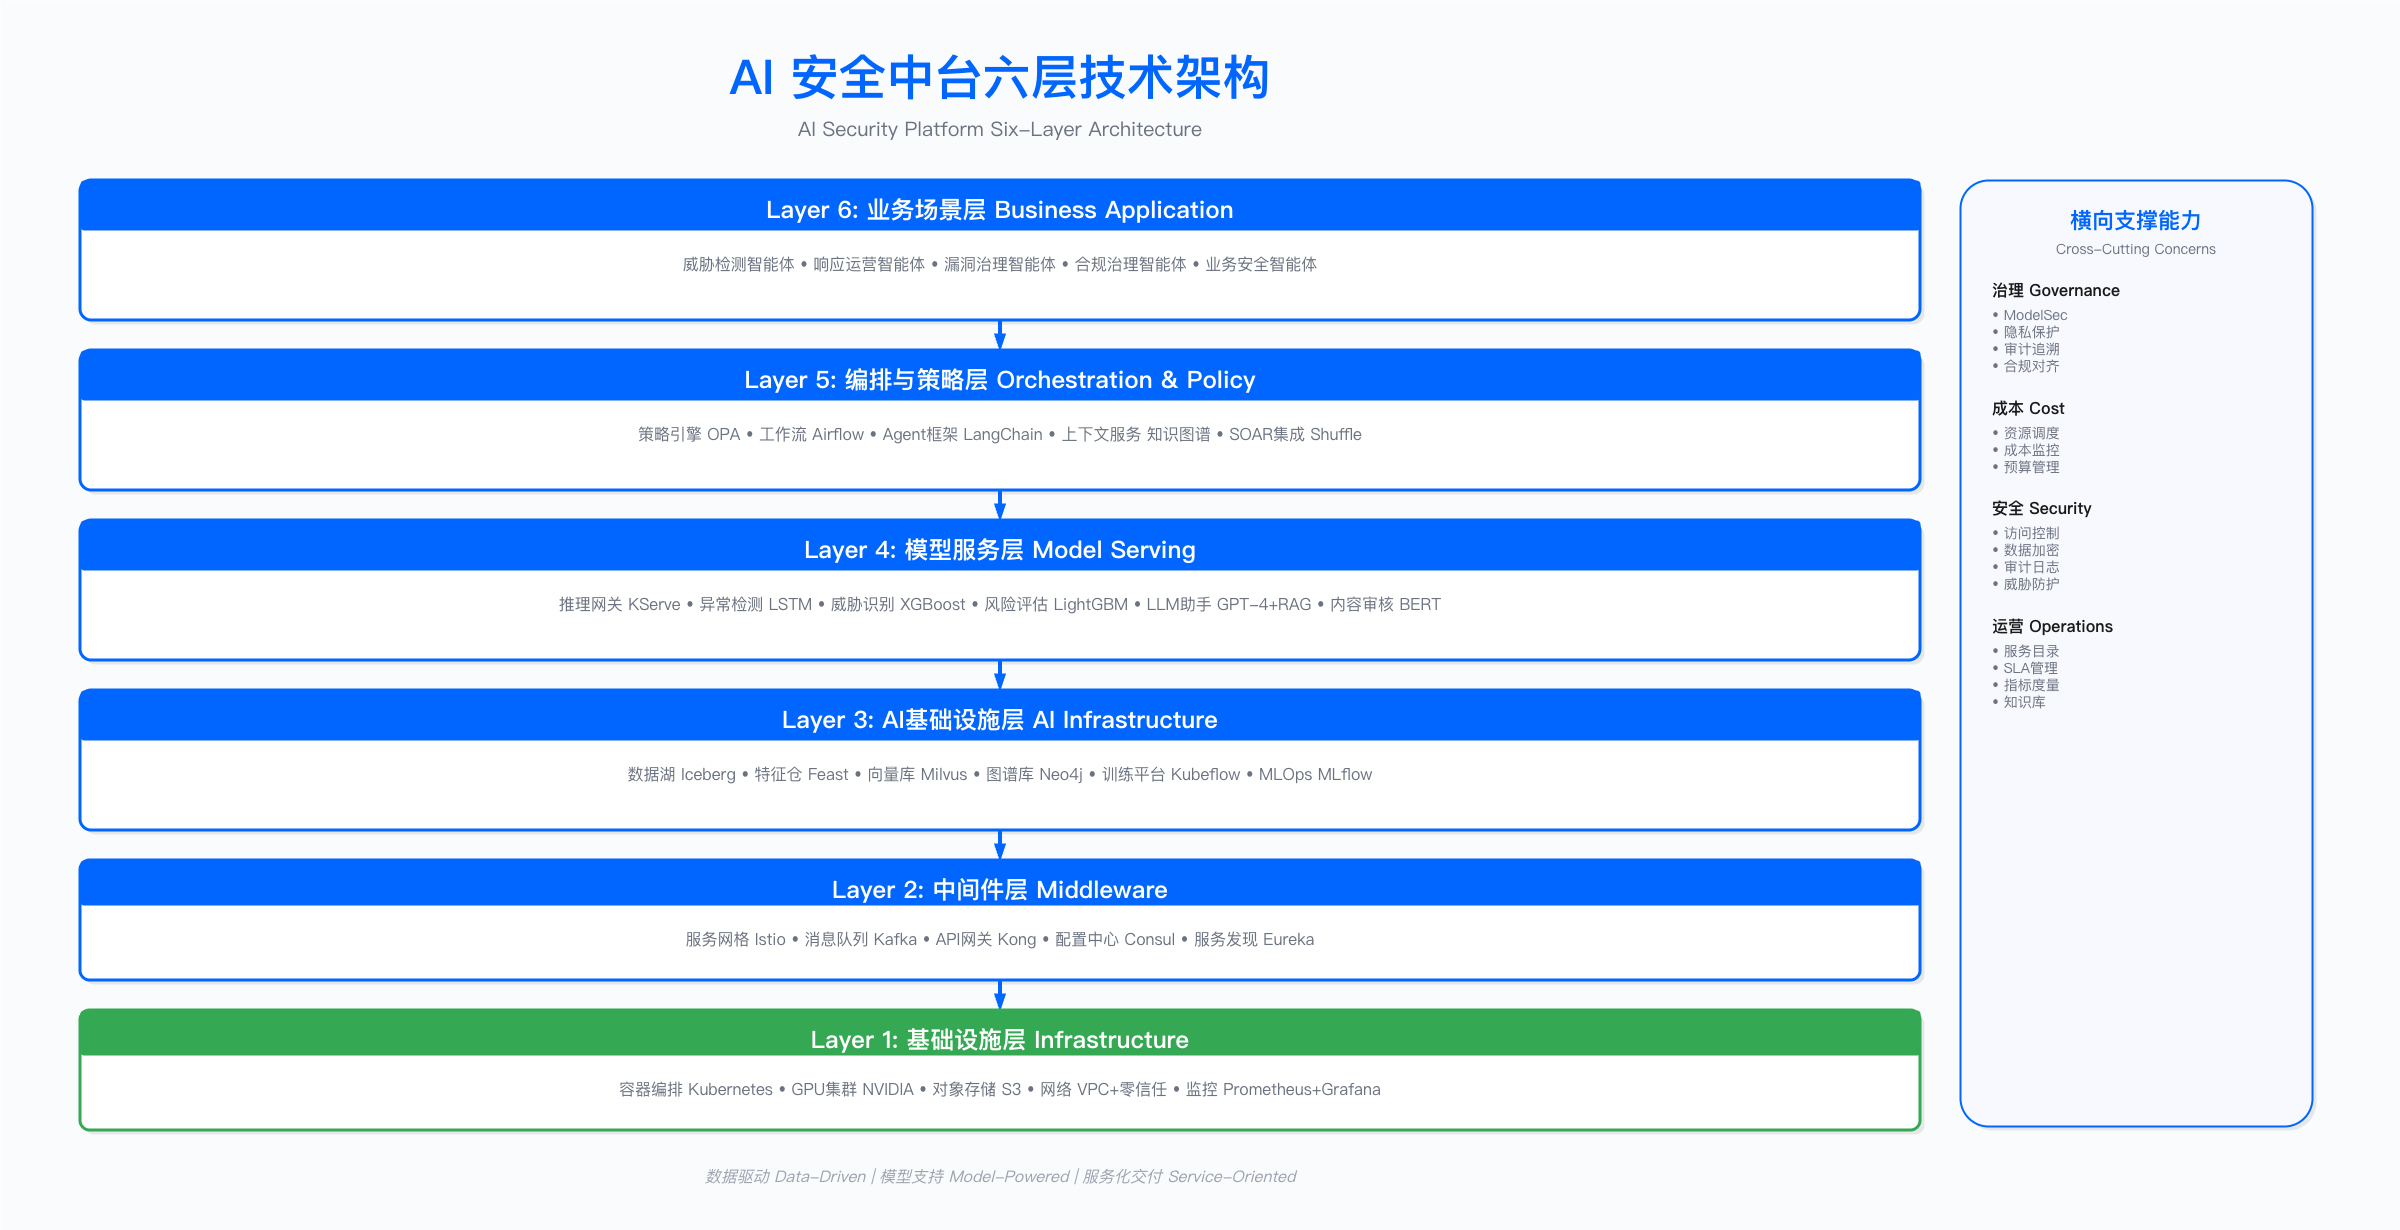

The diagram above was exported from draw.io. Its source (the exported page's mxGraphModel, read from the mxfile embedded in the PNG):
<mxGraphModel dx="2852" dy="1824" grid="1" gridSize="10" guides="1" tooltips="1" connect="1" arrows="1" fold="1" page="1" pageScale="1" pageWidth="2400" pageHeight="1600" math="0" shadow="0">
  <root>
    <mxCell id="0" />
    <mxCell id="1" parent="0" />
    <mxCell id="background" value="" style="fillColor=#FAFBFC;strokeColor=none;" parent="1" vertex="1">
      <mxGeometry width="2400" height="1230" as="geometry" />
    </mxCell>
    <mxCell id="title" value="AI 安全中台六层技术架构" style="text;fontSize=48;fontStyle=1;fontColor=#0066FF;fontFamily=Inter;align=center;" parent="1" vertex="1">
      <mxGeometry x="80" y="40" width="1840" height="60" as="geometry" />
    </mxCell>
    <mxCell id="subtitle" value="AI Security Platform Six-Layer Architecture" style="text;fontSize=20;fontColor=#6B7280;fontFamily=Inter;align=center;" parent="1" vertex="1">
      <mxGeometry x="80" y="110" width="1840" height="30" as="geometry" />
    </mxCell>
    <mxCell id="layer6-shadow" value="" style="rounded=1;fillColor=#E5E7EB;strokeColor=none;arcSize=8;" parent="1" vertex="1">
      <mxGeometry x="84" y="184" width="1840" height="140" as="geometry" />
    </mxCell>
    <mxCell id="layer6-card" value="" style="rounded=1;fillColor=#FFFFFF;strokeColor=#0066FF;strokeWidth=3;arcSize=8;" parent="1" vertex="1">
      <mxGeometry x="80" y="180" width="1840" height="140" as="geometry" />
    </mxCell>
    <mxCell id="layer6-header" value="" style="rounded=1;fillColor=#0066FF;strokeColor=none;arcSize=8;" parent="1" vertex="1">
      <mxGeometry x="80" y="180" width="1840" height="50" as="geometry" />
    </mxCell>
    <mxCell id="layer6-title" value="Layer 6: 业务场景层 Business Application" style="text;fontSize=24;fontStyle=1;fontColor=#FFFFFF;fontFamily=Inter;align=center;" parent="1" vertex="1">
      <mxGeometry x="80" y="188" width="1840" height="32" as="geometry" />
    </mxCell>
    <mxCell id="layer6-content" value="威胁检测智能体  •  响应运营智能体  •  漏洞治理智能体  •  合规治理智能体  •  业务安全智能体" style="text;fontSize=16;fontColor=#6B7280;fontFamily=Inter;align=center;" parent="1" vertex="1">
      <mxGeometry x="110" y="248" width="1780" height="52" as="geometry" />
    </mxCell>
    <mxCell id="arrow-6-5" value="" style="endArrow=blockThin;html=1;strokeColor=#0066FF;strokeWidth=4;endFill=1;fillColor=#0066FF;" parent="1" edge="1">
      <mxGeometry relative="1" as="geometry">
        <mxPoint x="1000" y="320" as="sourcePoint" />
        <mxPoint x="1000" y="350" as="targetPoint" />
      </mxGeometry>
    </mxCell>
    <mxCell id="layer5-shadow" value="" style="rounded=1;fillColor=#E5E7EB;strokeColor=none;arcSize=8;" parent="1" vertex="1">
      <mxGeometry x="84" y="354" width="1840" height="140" as="geometry" />
    </mxCell>
    <mxCell id="layer5-card" value="" style="rounded=1;fillColor=#FFFFFF;strokeColor=#0066FF;strokeWidth=3;arcSize=8;" parent="1" vertex="1">
      <mxGeometry x="80" y="350" width="1840" height="140" as="geometry" />
    </mxCell>
    <mxCell id="layer5-header" value="" style="rounded=1;fillColor=#0066FF;strokeColor=none;arcSize=8;" parent="1" vertex="1">
      <mxGeometry x="80" y="350" width="1840" height="50" as="geometry" />
    </mxCell>
    <mxCell id="layer5-title" value="Layer 5: 编排与策略层 Orchestration &amp; Policy" style="text;fontSize=24;fontStyle=1;fontColor=#FFFFFF;fontFamily=Inter;align=center;" parent="1" vertex="1">
      <mxGeometry x="80" y="358" width="1840" height="32" as="geometry" />
    </mxCell>
    <mxCell id="layer5-content" value="策略引擎 OPA  •  工作流 Airflow  •  Agent框架 LangChain  •  上下文服务 知识图谱  •  SOAR集成 Shuffle" style="text;fontSize=16;fontColor=#6B7280;fontFamily=Inter;align=center;" parent="1" vertex="1">
      <mxGeometry x="110" y="418" width="1780" height="52" as="geometry" />
    </mxCell>
    <mxCell id="arrow-5-4" value="" style="endArrow=blockThin;html=1;strokeColor=#0066FF;strokeWidth=4;endFill=1;fillColor=#0066FF;" parent="1" edge="1">
      <mxGeometry relative="1" as="geometry">
        <mxPoint x="1000" y="490" as="sourcePoint" />
        <mxPoint x="1000" y="520" as="targetPoint" />
      </mxGeometry>
    </mxCell>
    <mxCell id="layer4-shadow" value="" style="rounded=1;fillColor=#E5E7EB;strokeColor=none;arcSize=8;" parent="1" vertex="1">
      <mxGeometry x="84" y="524" width="1840" height="140" as="geometry" />
    </mxCell>
    <mxCell id="layer4-card" value="" style="rounded=1;fillColor=#FFFFFF;strokeColor=#0066FF;strokeWidth=3;arcSize=8;" parent="1" vertex="1">
      <mxGeometry x="80" y="520" width="1840" height="140" as="geometry" />
    </mxCell>
    <mxCell id="layer4-header" value="" style="rounded=1;fillColor=#0066FF;strokeColor=none;arcSize=8;" parent="1" vertex="1">
      <mxGeometry x="80" y="520" width="1840" height="50" as="geometry" />
    </mxCell>
    <mxCell id="layer4-title" value="Layer 4: 模型服务层 Model Serving" style="text;fontSize=24;fontStyle=1;fontColor=#FFFFFF;fontFamily=Inter;align=center;" parent="1" vertex="1">
      <mxGeometry x="80" y="528" width="1840" height="32" as="geometry" />
    </mxCell>
    <mxCell id="layer4-content" value="推理网关 KServe  •  异常检测 LSTM  •  威胁识别 XGBoost  •  风险评估 LightGBM  •  LLM助手 GPT-4+RAG  •  内容审核 BERT" style="text;fontSize=16;fontColor=#6B7280;fontFamily=Inter;align=center;" parent="1" vertex="1">
      <mxGeometry x="110" y="588" width="1780" height="52" as="geometry" />
    </mxCell>
    <mxCell id="arrow-4-3" value="" style="endArrow=blockThin;html=1;strokeColor=#0066FF;strokeWidth=4;endFill=1;fillColor=#0066FF;" parent="1" edge="1">
      <mxGeometry relative="1" as="geometry">
        <mxPoint x="1000" y="660" as="sourcePoint" />
        <mxPoint x="1000" y="690" as="targetPoint" />
      </mxGeometry>
    </mxCell>
    <mxCell id="layer3-shadow" value="" style="rounded=1;fillColor=#E5E7EB;strokeColor=none;arcSize=8;" parent="1" vertex="1">
      <mxGeometry x="84" y="694" width="1840" height="140" as="geometry" />
    </mxCell>
    <mxCell id="layer3-card" value="" style="rounded=1;fillColor=#FFFFFF;strokeColor=#0066FF;strokeWidth=3;arcSize=8;" parent="1" vertex="1">
      <mxGeometry x="80" y="690" width="1840" height="140" as="geometry" />
    </mxCell>
    <mxCell id="layer3-header" value="" style="rounded=1;fillColor=#0066FF;strokeColor=none;arcSize=8;" parent="1" vertex="1">
      <mxGeometry x="80" y="690" width="1840" height="50" as="geometry" />
    </mxCell>
    <mxCell id="layer3-title" value="Layer 3: AI基础设施层 AI Infrastructure" style="text;fontSize=24;fontStyle=1;fontColor=#FFFFFF;fontFamily=Inter;align=center;" parent="1" vertex="1">
      <mxGeometry x="80" y="698" width="1840" height="32" as="geometry" />
    </mxCell>
    <mxCell id="layer3-content" value="数据湖 Iceberg  •  特征仓 Feast  •  向量库 Milvus  •  图谱库 Neo4j  •  训练平台 Kubeflow  •  MLOps MLflow" style="text;fontSize=16;fontColor=#6B7280;fontFamily=Inter;align=center;" parent="1" vertex="1">
      <mxGeometry x="110" y="758" width="1780" height="52" as="geometry" />
    </mxCell>
    <mxCell id="arrow-3-2" value="" style="endArrow=blockThin;html=1;strokeColor=#0066FF;strokeWidth=4;endFill=1;fillColor=#0066FF;" parent="1" edge="1">
      <mxGeometry relative="1" as="geometry">
        <mxPoint x="1000" y="830" as="sourcePoint" />
        <mxPoint x="1000" y="860" as="targetPoint" />
      </mxGeometry>
    </mxCell>
    <mxCell id="layer2-shadow" value="" style="rounded=1;fillColor=#E5E7EB;strokeColor=none;arcSize=8;" parent="1" vertex="1">
      <mxGeometry x="84" y="864" width="1840" height="120" as="geometry" />
    </mxCell>
    <mxCell id="layer2-card" value="" style="rounded=1;fillColor=#FFFFFF;strokeColor=#0066FF;strokeWidth=3;arcSize=8;" parent="1" vertex="1">
      <mxGeometry x="80" y="860" width="1840" height="120" as="geometry" />
    </mxCell>
    <mxCell id="layer2-header" value="" style="rounded=1;fillColor=#0066FF;strokeColor=none;arcSize=8;" parent="1" vertex="1">
      <mxGeometry x="80" y="860" width="1840" height="45" as="geometry" />
    </mxCell>
    <mxCell id="layer2-title" value="Layer 2: 中间件层 Middleware" style="text;fontSize=24;fontStyle=1;fontColor=#FFFFFF;fontFamily=Inter;align=center;" parent="1" vertex="1">
      <mxGeometry x="80" y="868" width="1840" height="28" as="geometry" />
    </mxCell>
    <mxCell id="layer2-content" value="服务网格 Istio  •  消息队列 Kafka  •  API网关 Kong  •  配置中心 Consul  •  服务发现 Eureka" style="text;fontSize=16;fontColor=#6B7280;fontFamily=Inter;align=center;" parent="1" vertex="1">
      <mxGeometry x="110" y="923" width="1780" height="44" as="geometry" />
    </mxCell>
    <mxCell id="arrow-2-1" value="" style="endArrow=blockThin;html=1;strokeColor=#0066FF;strokeWidth=4;endFill=1;fillColor=#0066FF;" parent="1" edge="1">
      <mxGeometry relative="1" as="geometry">
        <mxPoint x="1000" y="980" as="sourcePoint" />
        <mxPoint x="1000" y="1010" as="targetPoint" />
      </mxGeometry>
    </mxCell>
    <mxCell id="layer1-shadow" value="" style="rounded=1;fillColor=#E5E7EB;strokeColor=none;arcSize=8;" parent="1" vertex="1">
      <mxGeometry x="84" y="1014" width="1840" height="120" as="geometry" />
    </mxCell>
    <mxCell id="layer1-card" value="" style="rounded=1;fillColor=#FFFFFF;strokeColor=#34A853;strokeWidth=3;arcSize=8;" parent="1" vertex="1">
      <mxGeometry x="80" y="1010" width="1840" height="120" as="geometry" />
    </mxCell>
    <mxCell id="layer1-header" value="" style="rounded=1;fillColor=#34A853;strokeColor=none;arcSize=8;" parent="1" vertex="1">
      <mxGeometry x="80" y="1010" width="1840" height="45" as="geometry" />
    </mxCell>
    <mxCell id="layer1-title" value="Layer 1: 基础设施层 Infrastructure" style="text;fontSize=24;fontStyle=1;fontColor=#FFFFFF;fontFamily=Inter;align=center;" parent="1" vertex="1">
      <mxGeometry x="80" y="1018" width="1840" height="28" as="geometry" />
    </mxCell>
    <mxCell id="layer1-content" value="容器编排 Kubernetes  •  GPU集群 NVIDIA  •  对象存储 S3  •  网络 VPC+零信任  •  监控 Prometheus+Grafana" style="text;fontSize=16;fontColor=#6B7280;fontFamily=Inter;align=center;" parent="1" vertex="1">
      <mxGeometry x="110" y="1073" width="1780" height="44" as="geometry" />
    </mxCell>
    <mxCell id="support-shadow" value="" style="rounded=1;fillColor=#E5E7EB;strokeColor=none;arcSize=8;" parent="1" vertex="1">
      <mxGeometry x="1964" y="184" width="352" height="946" as="geometry" />
    </mxCell>
    <mxCell id="support-card" value="" style="rounded=1;fillColor=#F8F9FF;strokeColor=#0066FF;strokeWidth=2;arcSize=8;" parent="1" vertex="1">
      <mxGeometry x="1960" y="180" width="352" height="946" as="geometry" />
    </mxCell>
    <mxCell id="support-title" value="横向支撑能力" style="text;fontSize=22;fontStyle=1;fontColor=#0066FF;fontFamily=Inter;align=center;" parent="1" vertex="1">
      <mxGeometry x="1960" y="200" width="352" height="30" as="geometry" />
    </mxCell>
    <mxCell id="support-subtitle" value="Cross-Cutting Concerns" style="text;fontSize=14;fontColor=#6B7280;fontFamily=Inter;align=center;" parent="1" vertex="1">
      <mxGeometry x="1960" y="234" width="352" height="20" as="geometry" />
    </mxCell>
    <mxCell id="gov-title" value="治理 Governance" style="text;fontSize=16;fontStyle=1;fontColor=#1A1A1A;fontFamily=Inter;align=left;" parent="1" vertex="1">
      <mxGeometry x="1990" y="274" width="292" height="22" as="geometry" />
    </mxCell>
    <mxCell id="gov-content" value="• ModelSec&#10;• 隐私保护&#10;• 审计追溯&#10;• 合规对齐" style="text;fontSize=14;fontColor=#6B7280;fontFamily=Inter;align=left;verticalAlign=top;spacing=2;" parent="1" vertex="1">
      <mxGeometry x="1990" y="300" width="292" height="72" as="geometry" />
    </mxCell>
    <mxCell id="cost-title" value="成本 Cost" style="text;fontSize=16;fontStyle=1;fontColor=#1A1A1A;fontFamily=Inter;align=left;" parent="1" vertex="1">
      <mxGeometry x="1990" y="392" width="292" height="22" as="geometry" />
    </mxCell>
    <mxCell id="cost-content" value="• 资源调度&#10;• 成本监控&#10;• 预算管理" style="text;fontSize=14;fontColor=#6B7280;fontFamily=Inter;align=left;verticalAlign=top;spacing=2;" parent="1" vertex="1">
      <mxGeometry x="1990" y="418" width="292" height="54" as="geometry" />
    </mxCell>
    <mxCell id="sec-title" value="安全 Security" style="text;fontSize=16;fontStyle=1;fontColor=#1A1A1A;fontFamily=Inter;align=left;" parent="1" vertex="1">
      <mxGeometry x="1990" y="492" width="292" height="22" as="geometry" />
    </mxCell>
    <mxCell id="sec-content" value="• 访问控制&#10;• 数据加密&#10;• 审计日志&#10;• 威胁防护" style="text;fontSize=14;fontColor=#6B7280;fontFamily=Inter;align=left;verticalAlign=top;spacing=2;" parent="1" vertex="1">
      <mxGeometry x="1990" y="518" width="292" height="72" as="geometry" />
    </mxCell>
    <mxCell id="ops-title" value="运营 Operations" style="text;fontSize=16;fontStyle=1;fontColor=#1A1A1A;fontFamily=Inter;align=left;" parent="1" vertex="1">
      <mxGeometry x="1990" y="610" width="292" height="22" as="geometry" />
    </mxCell>
    <mxCell id="ops-content" value="• 服务目录&#10;• SLA管理&#10;• 指标度量&#10;• 知识库" style="text;fontSize=14;fontColor=#6B7280;fontFamily=Inter;align=left;verticalAlign=top;spacing=2;" parent="1" vertex="1">
      <mxGeometry x="1990" y="636" width="292" height="72" as="geometry" />
    </mxCell>
    <mxCell id="footer" value="数据驱动 Data-Driven  |  模型支持 Model-Powered  |  服务化交付 Service-Oriented" style="text;fontSize=16;fontColor=#9CA3AF;fontFamily=Inter;align=center;fontStyle=2;" parent="1" vertex="1">
      <mxGeometry x="80" y="1160" width="1840" height="30" as="geometry" />
    </mxCell>
  </root>
</mxGraphModel>